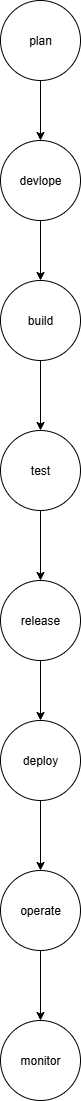

The diagram above was exported from draw.io. Its source (the exported page's mxGraphModel, read from the mxfile embedded in the PNG):
<mxGraphModel dx="1048" dy="612" grid="1" gridSize="10" guides="1" tooltips="1" connect="1" arrows="1" fold="1" page="1" pageScale="1" pageWidth="827" pageHeight="1169" math="0" shadow="0">
  <root>
    <mxCell id="0" />
    <mxCell id="1" parent="0" />
    <mxCell id="Jt_jbZCDvtsYkd7Stjww-1" value="plan" style="ellipse;whiteSpace=wrap;html=1;aspect=fixed;" vertex="1" parent="1">
      <mxGeometry x="374" y="170" width="80" height="80" as="geometry" />
    </mxCell>
    <mxCell id="Jt_jbZCDvtsYkd7Stjww-2" value="devlope" style="ellipse;whiteSpace=wrap;html=1;aspect=fixed;" vertex="1" parent="1">
      <mxGeometry x="374" y="310" width="80" height="80" as="geometry" />
    </mxCell>
    <mxCell id="Jt_jbZCDvtsYkd7Stjww-3" value="build" style="ellipse;whiteSpace=wrap;html=1;aspect=fixed;" vertex="1" parent="1">
      <mxGeometry x="374" y="450" width="80" height="80" as="geometry" />
    </mxCell>
    <mxCell id="Jt_jbZCDvtsYkd7Stjww-4" value="test" style="ellipse;whiteSpace=wrap;html=1;aspect=fixed;" vertex="1" parent="1">
      <mxGeometry x="374" y="600" width="80" height="80" as="geometry" />
    </mxCell>
    <mxCell id="Jt_jbZCDvtsYkd7Stjww-5" value="release" style="ellipse;whiteSpace=wrap;html=1;aspect=fixed;" vertex="1" parent="1">
      <mxGeometry x="374" y="750" width="80" height="80" as="geometry" />
    </mxCell>
    <mxCell id="Jt_jbZCDvtsYkd7Stjww-6" value="deploy" style="ellipse;whiteSpace=wrap;html=1;aspect=fixed;" vertex="1" parent="1">
      <mxGeometry x="374" y="890" width="80" height="80" as="geometry" />
    </mxCell>
    <mxCell id="Jt_jbZCDvtsYkd7Stjww-7" value="operate" style="ellipse;whiteSpace=wrap;html=1;aspect=fixed;" vertex="1" parent="1">
      <mxGeometry x="374" y="1040" width="80" height="80" as="geometry" />
    </mxCell>
    <mxCell id="Jt_jbZCDvtsYkd7Stjww-8" value="monitor" style="ellipse;whiteSpace=wrap;html=1;aspect=fixed;" vertex="1" parent="1">
      <mxGeometry x="374" y="1190" width="80" height="80" as="geometry" />
    </mxCell>
    <mxCell id="Jt_jbZCDvtsYkd7Stjww-9" value="" style="endArrow=classic;html=1;rounded=0;exitX=0.5;exitY=1;exitDx=0;exitDy=0;entryX=0.5;entryY=0;entryDx=0;entryDy=0;" edge="1" parent="1" source="Jt_jbZCDvtsYkd7Stjww-7" target="Jt_jbZCDvtsYkd7Stjww-8">
      <mxGeometry width="50" height="50" relative="1" as="geometry">
        <mxPoint x="550" y="1020" as="sourcePoint" />
        <mxPoint x="600" y="970" as="targetPoint" />
      </mxGeometry>
    </mxCell>
    <mxCell id="Jt_jbZCDvtsYkd7Stjww-10" value="" style="endArrow=classic;html=1;rounded=0;exitX=0.5;exitY=1;exitDx=0;exitDy=0;entryX=0.5;entryY=0;entryDx=0;entryDy=0;" edge="1" parent="1" source="Jt_jbZCDvtsYkd7Stjww-6" target="Jt_jbZCDvtsYkd7Stjww-7">
      <mxGeometry width="50" height="50" relative="1" as="geometry">
        <mxPoint x="610" y="930" as="sourcePoint" />
        <mxPoint x="660" y="880" as="targetPoint" />
      </mxGeometry>
    </mxCell>
    <mxCell id="Jt_jbZCDvtsYkd7Stjww-11" value="" style="endArrow=classic;html=1;rounded=0;exitX=0.5;exitY=1;exitDx=0;exitDy=0;entryX=0.5;entryY=0;entryDx=0;entryDy=0;" edge="1" parent="1" source="Jt_jbZCDvtsYkd7Stjww-5" target="Jt_jbZCDvtsYkd7Stjww-6">
      <mxGeometry width="50" height="50" relative="1" as="geometry">
        <mxPoint x="610" y="930" as="sourcePoint" />
        <mxPoint x="660" y="880" as="targetPoint" />
      </mxGeometry>
    </mxCell>
    <mxCell id="Jt_jbZCDvtsYkd7Stjww-12" value="" style="endArrow=classic;html=1;rounded=0;exitX=0.5;exitY=1;exitDx=0;exitDy=0;entryX=0.5;entryY=0;entryDx=0;entryDy=0;" edge="1" parent="1" source="Jt_jbZCDvtsYkd7Stjww-4" target="Jt_jbZCDvtsYkd7Stjww-5">
      <mxGeometry width="50" height="50" relative="1" as="geometry">
        <mxPoint x="610" y="930" as="sourcePoint" />
        <mxPoint x="660" y="880" as="targetPoint" />
      </mxGeometry>
    </mxCell>
    <mxCell id="Jt_jbZCDvtsYkd7Stjww-13" value="" style="endArrow=classic;html=1;rounded=0;exitX=0.5;exitY=1;exitDx=0;exitDy=0;entryX=0.5;entryY=0;entryDx=0;entryDy=0;" edge="1" parent="1" source="Jt_jbZCDvtsYkd7Stjww-1" target="Jt_jbZCDvtsYkd7Stjww-2">
      <mxGeometry width="50" height="50" relative="1" as="geometry">
        <mxPoint x="610" y="430" as="sourcePoint" />
        <mxPoint x="660" y="380" as="targetPoint" />
      </mxGeometry>
    </mxCell>
    <mxCell id="Jt_jbZCDvtsYkd7Stjww-14" value="" style="endArrow=classic;html=1;rounded=0;exitX=0.5;exitY=1;exitDx=0;exitDy=0;entryX=0.5;entryY=0;entryDx=0;entryDy=0;" edge="1" parent="1" source="Jt_jbZCDvtsYkd7Stjww-2" target="Jt_jbZCDvtsYkd7Stjww-3">
      <mxGeometry width="50" height="50" relative="1" as="geometry">
        <mxPoint x="610" y="430" as="sourcePoint" />
        <mxPoint x="660" y="380" as="targetPoint" />
      </mxGeometry>
    </mxCell>
    <mxCell id="Jt_jbZCDvtsYkd7Stjww-15" value="" style="endArrow=classic;html=1;rounded=0;exitX=0.5;exitY=1;exitDx=0;exitDy=0;entryX=0.5;entryY=0;entryDx=0;entryDy=0;" edge="1" parent="1" source="Jt_jbZCDvtsYkd7Stjww-3" target="Jt_jbZCDvtsYkd7Stjww-4">
      <mxGeometry width="50" height="50" relative="1" as="geometry">
        <mxPoint x="610" y="430" as="sourcePoint" />
        <mxPoint x="660" y="380" as="targetPoint" />
      </mxGeometry>
    </mxCell>
  </root>
</mxGraphModel>